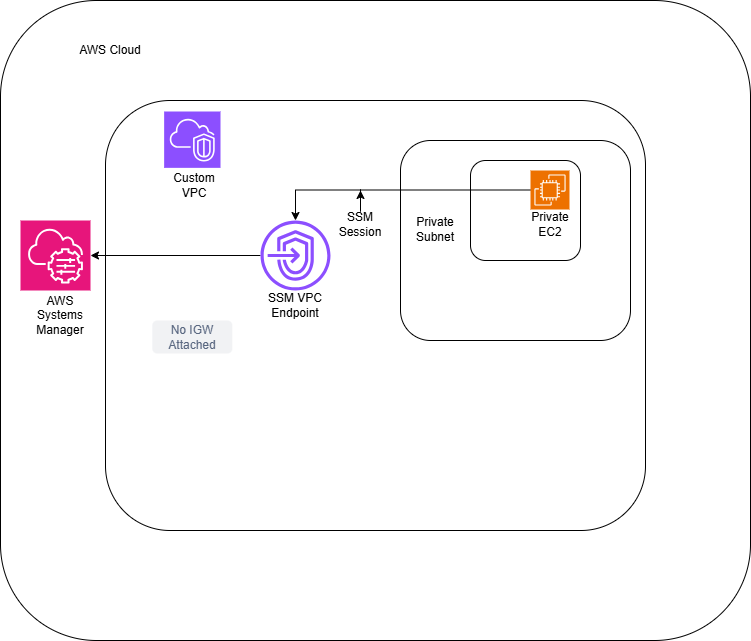

The diagram above was exported from draw.io. Its source (the exported page's mxGraphModel, read from the mxfile embedded in the PNG):
<mxGraphModel dx="786" dy="695" grid="1" gridSize="10" guides="1" tooltips="1" connect="1" arrows="1" fold="1" page="1" pageScale="1" pageWidth="850" pageHeight="1100" math="0" shadow="0">
  <root>
    <mxCell id="0" />
    <mxCell id="1" parent="0" />
    <mxCell id="aejO2cwasLci3kaToyy1-1" parent="1" style="rounded=1;whiteSpace=wrap;html=1;" value="" vertex="1">
      <mxGeometry height="640" width="750" x="40" y="40" as="geometry" />
    </mxCell>
    <mxCell id="aejO2cwasLci3kaToyy1-2" parent="1" style="rounded=1;whiteSpace=wrap;html=1;" value="" vertex="1">
      <mxGeometry height="430" width="540" x="145" y="140" as="geometry" />
    </mxCell>
    <mxCell id="aejO2cwasLci3kaToyy1-3" parent="1" style="text;html=1;whiteSpace=wrap;strokeColor=none;fillColor=none;align=center;verticalAlign=middle;rounded=0;" value="AWS Cloud" vertex="1">
      <mxGeometry height="80" width="100" x="100" y="50" as="geometry" />
    </mxCell>
    <mxCell id="aejO2cwasLci3kaToyy1-4" parent="1" style="text;html=1;whiteSpace=wrap;strokeColor=none;fillColor=none;align=center;verticalAlign=middle;rounded=0;" value="Custom VPC" vertex="1">
      <mxGeometry height="30" width="60" x="203.64" y="209.5" as="geometry" />
    </mxCell>
    <mxCell id="aejO2cwasLci3kaToyy1-8" parent="1" style="rounded=1;whiteSpace=wrap;html=1;" value="" vertex="1">
      <mxGeometry height="200" width="230" x="440" y="180" as="geometry" />
    </mxCell>
    <mxCell id="aejO2cwasLci3kaToyy1-9" parent="1" style="text;html=1;whiteSpace=wrap;strokeColor=none;fillColor=none;align=center;verticalAlign=middle;rounded=0;" value="Private Subnet" vertex="1">
      <mxGeometry height="40" width="60" x="445" y="249" as="geometry" />
    </mxCell>
    <mxCell id="aejO2cwasLci3kaToyy1-12" parent="1" style="rounded=1;whiteSpace=wrap;html=1;" value="" vertex="1">
      <mxGeometry height="100" width="110" x="510" y="200" as="geometry" />
    </mxCell>
    <mxCell id="aejO2cwasLci3kaToyy1-35" edge="1" parent="1" source="aejO2cwasLci3kaToyy1-13" style="edgeStyle=orthogonalEdgeStyle;rounded=0;orthogonalLoop=1;jettySize=auto;html=1;" target="aejO2cwasLci3kaToyy1-25">
      <mxGeometry relative="1" as="geometry" />
    </mxCell>
    <mxCell id="aejO2cwasLci3kaToyy1-13" parent="1" style="sketch=0;points=[[0,0,0],[0.25,0,0],[0.5,0,0],[0.75,0,0],[1,0,0],[0,1,0],[0.25,1,0],[0.5,1,0],[0.75,1,0],[1,1,0],[0,0.25,0],[0,0.5,0],[0,0.75,0],[1,0.25,0],[1,0.5,0],[1,0.75,0]];outlineConnect=0;fontColor=#232F3E;fillColor=#ED7100;strokeColor=#ffffff;dashed=0;verticalLabelPosition=bottom;verticalAlign=top;align=center;html=1;fontSize=12;fontStyle=0;aspect=fixed;shape=mxgraph.aws4.resourceIcon;resIcon=mxgraph.aws4.ec2;" value="" vertex="1">
      <mxGeometry height="39" width="39" x="570" y="210" as="geometry" />
    </mxCell>
    <mxCell id="aejO2cwasLci3kaToyy1-14" parent="1" style="text;html=1;whiteSpace=wrap;strokeColor=none;fillColor=none;align=center;verticalAlign=middle;rounded=0;" value="Private EC2" vertex="1">
      <mxGeometry height="30" width="34" x="572.5" y="249" as="geometry" />
    </mxCell>
    <mxCell id="aejO2cwasLci3kaToyy1-18" parent="1" style="sketch=0;points=[[0,0,0],[0.25,0,0],[0.5,0,0],[0.75,0,0],[1,0,0],[0,1,0],[0.25,1,0],[0.5,1,0],[0.75,1,0],[1,1,0],[0,0.25,0],[0,0.5,0],[0,0.75,0],[1,0.25,0],[1,0.5,0],[1,0.75,0]];outlineConnect=0;fontColor=#232F3E;fillColor=#8C4FFF;strokeColor=#ffffff;dashed=0;verticalLabelPosition=bottom;verticalAlign=top;align=center;html=1;fontSize=12;fontStyle=0;aspect=fixed;shape=mxgraph.aws4.resourceIcon;resIcon=mxgraph.aws4.vpc;" value="" vertex="1">
      <mxGeometry height="56.36" width="56.36" x="203.64" y="151" as="geometry" />
    </mxCell>
    <mxCell id="aejO2cwasLci3kaToyy1-22" parent="1" style="sketch=0;points=[[0,0,0],[0.25,0,0],[0.5,0,0],[0.75,0,0],[1,0,0],[0,1,0],[0.25,1,0],[0.5,1,0],[0.75,1,0],[1,1,0],[0,0.25,0],[0,0.5,0],[0,0.75,0],[1,0.25,0],[1,0.5,0],[1,0.75,0]];points=[[0,0,0],[0.25,0,0],[0.5,0,0],[0.75,0,0],[1,0,0],[0,1,0],[0.25,1,0],[0.5,1,0],[0.75,1,0],[1,1,0],[0,0.25,0],[0,0.5,0],[0,0.75,0],[1,0.25,0],[1,0.5,0],[1,0.75,0]];outlineConnect=0;fontColor=#232F3E;fillColor=#E7157B;strokeColor=#ffffff;dashed=0;verticalLabelPosition=bottom;verticalAlign=top;align=center;html=1;fontSize=12;fontStyle=0;aspect=fixed;shape=mxgraph.aws4.resourceIcon;resIcon=mxgraph.aws4.systems_manager;" value="" vertex="1">
      <mxGeometry height="70" width="70" x="60" y="260" as="geometry" />
    </mxCell>
    <mxCell id="aejO2cwasLci3kaToyy1-24" parent="1" style="text;html=1;whiteSpace=wrap;strokeColor=none;fillColor=none;align=center;verticalAlign=middle;rounded=0;" value="AWS Systems Manager" vertex="1">
      <mxGeometry height="30" width="60" x="70" y="340" as="geometry" />
    </mxCell>
    <mxCell id="aejO2cwasLci3kaToyy1-29" edge="1" parent="1" style="edgeStyle=orthogonalEdgeStyle;rounded=0;orthogonalLoop=1;jettySize=auto;html=1;" target="aejO2cwasLci3kaToyy1-22">
      <mxGeometry relative="1" as="geometry">
        <mxPoint x="300" y="295" as="sourcePoint" />
      </mxGeometry>
    </mxCell>
    <mxCell id="aejO2cwasLci3kaToyy1-25" parent="1" style="sketch=0;outlineConnect=0;fontColor=#232F3E;gradientColor=none;fillColor=#8C4FFF;strokeColor=none;dashed=0;verticalLabelPosition=bottom;verticalAlign=top;align=center;html=1;fontSize=12;fontStyle=0;aspect=fixed;pointerEvents=1;shape=mxgraph.aws4.endpoints;" value="" vertex="1">
      <mxGeometry height="70" width="70" x="300" y="260" as="geometry" />
    </mxCell>
    <mxCell id="aejO2cwasLci3kaToyy1-38" edge="1" parent="1" source="aejO2cwasLci3kaToyy1-32" style="edgeStyle=orthogonalEdgeStyle;rounded=0;orthogonalLoop=1;jettySize=auto;html=1;">
      <mxGeometry relative="1" as="geometry">
        <mxPoint x="400" y="230" as="targetPoint" />
      </mxGeometry>
    </mxCell>
    <mxCell id="aejO2cwasLci3kaToyy1-32" parent="1" style="text;html=1;whiteSpace=wrap;strokeColor=none;fillColor=none;align=center;verticalAlign=middle;rounded=0;" value="SSM Session" vertex="1">
      <mxGeometry height="30" width="60" x="370" y="249" as="geometry" />
    </mxCell>
    <mxCell id="aejO2cwasLci3kaToyy1-39" parent="1" style="text;html=1;whiteSpace=wrap;strokeColor=none;fillColor=none;align=center;verticalAlign=middle;rounded=0;" value="SSM VPC Endpoint" vertex="1">
      <mxGeometry height="30" width="60" x="305" y="330" as="geometry" />
    </mxCell>
    <mxCell id="pjpvnmW8eP-91WT22ody-2" parent="1" style="rounded=1;align=center;fillColor=#F1F2F4;strokeColor=none;html=1;whiteSpace=wrap;fontColor=#596780;fontSize=12" value="No IGW Attached" vertex="1">
      <mxGeometry height="33" width="80" x="191.82" y="360" as="geometry" />
    </mxCell>
  </root>
</mxGraphModel>